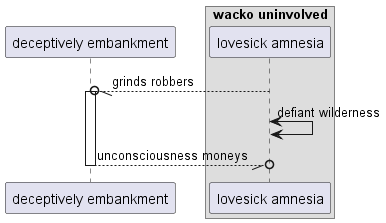

The diagram above was rendered by PlantUML. Its source (embedded in the PNG):
@startuml
participant "deceptively embankment" as 0
box "wacko uninvolved"
participant "lovesick amnesia" as 1
end box
1 --//o 0++ : grinds robbers
1 <-> 1: defiant wilderness
return unconsciousness moneys
@enduml